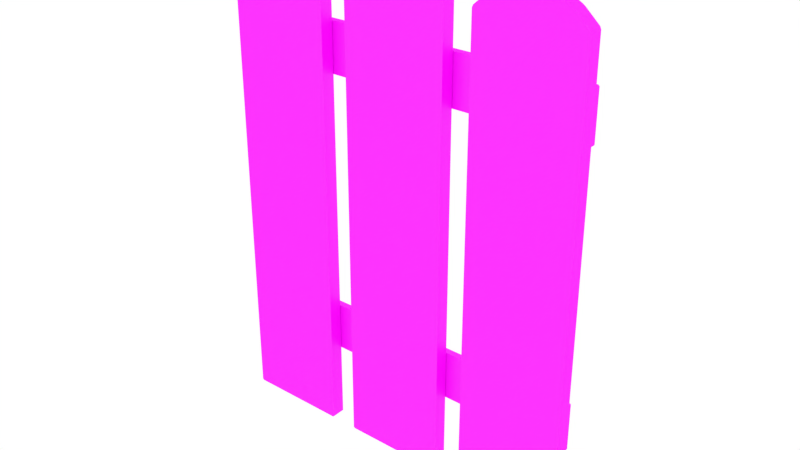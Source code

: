 # Source: TownCenter_3Fence.blend  (saved by Blender 2.81.16; exported with 4.5.12 LTS)
import bpy
from mathutils import Matrix  # noqa: F401  (used for matrix-valued properties, if any)

bpy.ops.wm.read_factory_settings(use_empty=True)
scene = bpy.context.scene
scene.name = 'Scene'

# ---- collections
col_collection_1 = bpy.data.collections.new('Collection 1'); scene.collection.children.link(col_collection_1)

# ---- images (referenced by path relative to the original .blend; pixels are not part of the script)
import os
ASSET_DIR = os.environ.get("B2B_ASSET_DIR", "")  # directory of the original .blend (textures are referenced by path, not embedded)
HERE = os.path.dirname(os.path.abspath(__file__))  # packed textures are extracted next to this script under _unpacked/

def load_image(name, relpath, width, height, colorspace="sRGB"):
    """Load a texture the original file referenced (path relative to the .blend, or extracted next to this script)."""
    p = next((c for c in (os.path.join(HERE, relpath), os.path.join(ASSET_DIR, relpath)) if relpath and os.path.exists(c)), "")
    if p:
        img = bpy.data.images.load(p, check_existing=True)
        img.name = name
    else:  # same state as the original file: an image datablock whose file is absent (Cycles renders it pink)
        img = bpy.data.images.new(name, width, height)
        img.source = "FILE"
        img.filepath = "//" + (relpath or name)
    img.colorspace_settings.name = colorspace
    return img
img_diffuse_jpg = load_image('diffuse.jpg', 'diffuse.jpg', 1024, 1024, 'sRGB')

# ---- materials (node trees are filled in below, after node groups)
mat_material_001 = bpy.data.materials.new('Material.001')
mat_material_001.alpha_threshold = 0.0
mat_material_001.roughness = 0.5

# ---- material node trees
mat_material_001.use_nodes = True; mat_material_001.node_tree.nodes.clear()
_N = mat_material_001.node_tree.nodes; _L = mat_material_001.node_tree.links
n0 = _N.new('ShaderNodeOutputMaterial'); n0.name = 'Material Output'; n0.location = (478, 328)
n1 = _N.new('ShaderNodeMixShader'); n1.name = 'Mix Shader'; n1.location = (258, 332)
n1.inputs[0].default_value = 0.04545
n2 = _N.new('ShaderNodeTexImage'); n2.name = 'Image Texture'; n2.location = (-218, 335)
n2.width = 140
n2.image = img_diffuse_jpg
n3 = _N.new('ShaderNodeBsdfDiffuse'); n3.name = 'Diffuse BSDF'; n3.location = (39, 384)
n4 = _N.new('ShaderNodeBsdfAnisotropic'); n4.name = 'Glossy BSDF'; n4.location = (37, 237)
n4.distribution = 'GGX'
n4.inputs[1].default_value = 0.4472
_L.new(n3.outputs[0], n1.inputs[1])
_L.new(n2.outputs[0], n3.inputs[0])
_L.new(n1.outputs[0], n0.inputs[0])
_L.new(n4.outputs[0], n1.inputs[2])
n0.is_active_output = True

# ---- world
world_world = bpy.data.worlds.new('World'); scene.world = world_world
world_world.color = (1.0, 1.0, 1.0)
world_world.use_sun_shadow = False
world_world.sun_shadow_jitter_overblur = 0.0
world_world.cycles.sampling_method = 'MANUAL'

# ---- meshes
me_cube_082 = bpy.data.meshes.new('Cube.082')
me_cube_082.from_pydata([(-0.9551, 0.02693, -1.138), (-0.9508, 0.02635, -1.138), (-0.9508, 0.02693, -1.134), (0.9387, 0.02635, -1.138), (0.943, 0.02693, -1.138), (0.9387, 0.02693, -1.134), (-0.9551, 0.06075, -1.138), (-0.9508, 0.06075, -1.134), (-0.9508, 0.06133, -1.138), (0.943, 0.06075, -1.138), (0.9387, 0.06133, -1.138), (0.9387, 0.06075, -1.134), (-0.9551, 0.02693, -1.387), (-0.9508, 0.02693, -1.392), (-0.9508, 0.02635, -1.387), (0.943, 0.02693, -1.387), (0.9387, 0.02635, -1.387), (0.9387, 0.02693, -1.392), (-0.9551, 0.06075, -1.387), (-0.9508, 0.06133, -1.387), (-0.9508, 0.06075, -1.392), (0.943, 0.06075, -1.387), (0.9387, 0.06075, -1.392), (0.9387, 0.06133, -1.387), (-0.9487, 0.02718, 0.3683), (-0.9426, 0.02635, 0.3683), (-0.9426, 0.02635, 0.123), (-0.9426, 0.06133, 0.123), (-0.9426, 0.06049, 0.1168), (-0.9426, 0.02718, 0.3745), (0.9432, 0.02635, 0.3683), (0.9494, 0.02718, 0.3683), (0.9432, 0.02718, 0.3745), (-0.9487, 0.06049, 0.3683), (-0.9426, 0.06049, 0.3745), (-0.9426, 0.06133, 0.3683), (0.9494, 0.06049, 0.3683), (0.9432, 0.06133, 0.3683), (0.9432, 0.06049, 0.3745), (-0.9487, 0.02718, 0.123), (-0.9426, 0.02718, 0.1168), (0.9494, 0.02718, 0.123), (0.9432, 0.02635, 0.123), (0.9432, 0.02718, 0.1168), (-0.9487, 0.06049, 0.123), (0.9494, 0.06049, 0.123), (0.9432, 0.06049, 0.1168), (0.9432, 0.06133, 0.123), (-0.9474, -0.04839, -1.802), (-0.9474, -0.04938, -1.795), (-0.9546, -0.04839, -1.795), (-0.9474, -0.04938, 0.6044), (-0.936, -0.04938, 0.6189), (-0.9493, -0.04839, 0.6166), (-0.9546, -0.04839, 0.6044), (-0.419, -0.04839, -1.802), (-0.4118, -0.04839, -1.795), (-0.419, -0.04938, -1.795), (-0.4171, -0.04839, 0.6166), (-0.4303, -0.04938, 0.6189), (-0.419, -0.04938, 0.6044), (-0.4118, -0.04839, 0.6044), (-0.8693, -0.04839, 0.6879), (-0.8809, -0.04839, 0.6794), (-0.8728, -0.04938, 0.6771), (-0.8478, -0.04938, 0.6916), (-0.4971, -0.04839, 0.6879), (-0.5185, -0.04938, 0.6916), (-0.4936, -0.04938, 0.6771), (-0.4854, -0.04839, 0.6794), (-0.7603, -0.04839, 0.749), (-0.7521, -0.04938, 0.7453), (-0.7467, -0.04839, 0.7525), (-0.6061, -0.04839, 0.749), (-0.6197, -0.04839, 0.7525), (-0.6143, -0.04938, 0.7453), (-0.2634, -0.04839, -1.802), (-0.2634, -0.04938, -1.795), (-0.2706, -0.04839, -1.795), (-0.2634, -0.04938, 0.6044), (-0.252, -0.04938, 0.6189), (-0.2653, -0.04839, 0.6166), (-0.2706, -0.04839, 0.6044), (0.265, -0.04839, -1.802), (0.2722, -0.04839, -1.795), (0.265, -0.04938, -1.795), (0.2669, -0.04839, 0.6166), (0.2537, -0.04938, 0.6189), (0.265, -0.04938, 0.6044), (0.2722, -0.04839, 0.6044), (-0.1853, -0.04839, 0.6879), (-0.1969, -0.04839, 0.6794), (-0.1888, -0.04938, 0.6771), (-0.1638, -0.04938, 0.6916), (0.1869, -0.04839, 0.6879), (0.1655, -0.04938, 0.6916), (0.1904, -0.04938, 0.6771), (0.1986, -0.04839, 0.6794), (-0.07627, -0.04839, 0.749), (-0.06805, -0.04938, 0.7453), (-0.0627, -0.04839, 0.7525), (0.0779, -0.04839, 0.749), (0.06433, -0.04839, 0.7525), (0.06968, -0.04938, 0.7453), (0.4206, -0.04839, -1.802), (0.4206, -0.04938, -1.795), (0.4206, -0.04938, 0.6044), (0.432, -0.04938, 0.6189), (0.4187, -0.04839, 0.6166), (0.4134, -0.04839, 0.6044), (0.949, -0.04839, -1.802), (0.9562, -0.04839, -1.795), (0.949, -0.04938, -1.795), (0.9509, -0.04839, 0.6166), (0.9377, -0.04938, 0.6189), (0.949, -0.04938, 0.6044), (0.9562, -0.04839, 0.6044), (0.4987, -0.04839, 0.6879), (0.4871, -0.04839, 0.6794), (0.4952, -0.04938, 0.6771), (0.5202, -0.04938, 0.6916), (0.8709, -0.04839, 0.6879), (0.8495, -0.04938, 0.6916), (0.8744, -0.04938, 0.6771), (0.8826, -0.04839, 0.6794), (0.6077, -0.04839, 0.749), (0.616, -0.04938, 0.7453), (0.6213, -0.04839, 0.7525), (0.7619, -0.04839, 0.749), (0.7483, -0.04839, 0.7525), (0.7537, -0.04938, 0.7453), (-0.9474, 0.02334, -1.802), (-0.9546, 0.02334, -1.795), (-0.9474, 0.02433, -1.795), (-0.9493, 0.02334, 0.6166), (-0.936, 0.02433, 0.6189), (-0.9474, 0.02433, 0.6044), (-0.9546, 0.02334, 0.6044), (-0.419, 0.02334, -1.802), (-0.419, 0.02433, -1.795), (-0.4118, 0.02334, -1.795), (-0.4303, 0.02433, 0.6189), (-0.4171, 0.02334, 0.6166), (-0.4118, 0.02334, 0.6044), (-0.419, 0.02433, 0.6044), (-0.8693, 0.02334, 0.6879), (-0.8478, 0.02433, 0.6916), (-0.8728, 0.02433, 0.6771), (-0.8809, 0.02334, 0.6794), (-0.5185, 0.02433, 0.6916), (-0.4971, 0.02334, 0.6879), (-0.4854, 0.02334, 0.6794), (-0.4936, 0.02433, 0.6771), (-0.7603, 0.02334, 0.749), (-0.7467, 0.02334, 0.7525), (-0.7521, 0.02433, 0.7453), (-0.6143, 0.02433, 0.7453), (-0.6197, 0.02334, 0.7525), (-0.6061, 0.02334, 0.749), (-0.2634, 0.02334, -1.802), (-0.2706, 0.02334, -1.795), (-0.2634, 0.02433, -1.795), (-0.2653, 0.02334, 0.6166), (-0.252, 0.02433, 0.6189), (-0.2634, 0.02433, 0.6044), (-0.2706, 0.02334, 0.6044), (0.265, 0.02334, -1.802), (0.265, 0.02433, -1.795), (0.2722, 0.02334, -1.795), (0.2537, 0.02433, 0.6189), (0.2669, 0.02334, 0.6166), (0.2722, 0.02334, 0.6044), (0.265, 0.02433, 0.6044), (-0.1853, 0.02334, 0.6879), (-0.1638, 0.02433, 0.6916), (-0.1888, 0.02433, 0.6771), (-0.1969, 0.02334, 0.6794), (0.1655, 0.02433, 0.6916), (0.1869, 0.02334, 0.6879), (0.1986, 0.02334, 0.6794), (0.1904, 0.02433, 0.6771), (-0.07627, 0.02334, 0.749), (-0.0627, 0.02334, 0.7525), (-0.06805, 0.02433, 0.7453), (0.06968, 0.02433, 0.7453), (0.06433, 0.02334, 0.7525), (0.0779, 0.02334, 0.749), (0.4134, -0.04839, -1.795), (0.4206, 0.02334, -1.802), (0.4134, 0.02334, -1.795), (0.4206, 0.02433, -1.795), (0.4187, 0.02334, 0.6166), (0.432, 0.02433, 0.6189), (0.4206, 0.02433, 0.6044), (0.4134, 0.02334, 0.6044), (0.949, 0.02334, -1.802), (0.949, 0.02433, -1.795), (0.9562, 0.02334, -1.795), (0.9377, 0.02433, 0.6189), (0.9509, 0.02334, 0.6166), (0.9562, 0.02334, 0.6044), (0.949, 0.02433, 0.6044), (0.4987, 0.02334, 0.6879), (0.5202, 0.02433, 0.6916), (0.4952, 0.02433, 0.6771), (0.4871, 0.02334, 0.6794), (0.8495, 0.02433, 0.6916), (0.8709, 0.02334, 0.6879), (0.8826, 0.02334, 0.6794), (0.8744, 0.02433, 0.6771), (0.6077, 0.02334, 0.749), (0.6213, 0.02334, 0.7525), (0.616, 0.02433, 0.7453), (0.7537, 0.02433, 0.7453), (0.7483, 0.02334, 0.7525), (0.7619, 0.02334, 0.749)], [], [(14, 16, 3, 1), (20, 22, 17, 13), (4, 15, 21, 9), (2, 5, 11, 7), (8, 10, 23, 19), (0, 1, 2), (3, 4, 5), (6, 7, 8), (9, 10, 11), (12, 13, 14), (15, 16, 17), (18, 19, 20), (21, 22, 23), (6, 0, 2, 7), (1, 3, 5, 2), (4, 9, 11, 5), (10, 8, 7, 11), (18, 6, 8, 19), (9, 21, 23, 10), (22, 20, 19, 23), (12, 18, 20, 13), (21, 15, 17, 22), (16, 14, 13, 17), (0, 12, 14, 1), (15, 4, 3, 16), (6, 18, 12, 0), (24, 25, 29), (39, 40, 26), (44, 27, 28), (33, 24, 29, 34), (44, 33, 35, 27), (39, 44, 28, 40), (24, 39, 26, 25), (33, 44, 39, 24), (26, 42, 30, 25), (28, 46, 43, 40), (31, 41, 45, 36), (29, 32, 38, 34), (35, 37, 47, 27), (30, 31, 32), (33, 34, 35), (36, 37, 38), (41, 42, 43), (45, 46, 47), (25, 30, 32, 29), (31, 36, 38, 32), (37, 35, 34, 38), (36, 45, 47, 37), (46, 28, 27, 47), (45, 41, 43, 46), (42, 26, 40, 43), (41, 31, 30, 42), (57, 60, 51, 49), (65, 67, 75, 71), (52, 59, 68, 64), (48, 49, 50), (51, 52, 53, 54), (55, 56, 57), (58, 59, 60, 61), (62, 63, 64, 65), (66, 67, 68, 69), (70, 71, 72), (73, 74, 75), (49, 51, 54, 50), (60, 57, 56, 61), (48, 55, 57, 49), (59, 52, 51, 60), (67, 65, 64, 68), (68, 59, 58, 69), (52, 64, 63, 53), (74, 72, 71, 75), (65, 71, 70, 62), (66, 73, 75, 67), (85, 88, 79, 77), (93, 95, 103, 99), (80, 87, 96, 92), (76, 77, 78), (79, 80, 81, 82), (83, 84, 85), (86, 87, 88, 89), (90, 91, 92, 93), (94, 95, 96, 97), (98, 99, 100), (101, 102, 103), (77, 79, 82, 78), (88, 85, 84, 89), (76, 83, 85, 77), (87, 80, 79, 88), (95, 93, 92, 96), (96, 87, 86, 97), (80, 92, 91, 81), (102, 100, 99, 103), (93, 99, 98, 90), (94, 101, 103, 95), (112, 115, 106, 105), (120, 122, 130, 126), (107, 114, 123, 119), (104, 105, 187), (106, 107, 108, 109), (110, 111, 112), (113, 114, 115, 116), (117, 118, 119, 120), (121, 122, 123, 124), (125, 126, 127), (128, 129, 130), (105, 106, 109, 187), (115, 112, 111, 116), (104, 110, 112, 105), (114, 107, 106, 115), (122, 120, 119, 123), (123, 114, 113, 124), (107, 119, 118, 108), (129, 127, 126, 130), (120, 126, 125, 117), (121, 128, 130, 122), (141, 135, 147, 152), (58, 142, 151, 69), (134, 53, 63, 148), (50, 54, 137, 132), (145, 62, 70, 153), (133, 136, 144, 139), (140, 143, 61, 56), (149, 146, 155, 156), (66, 150, 158, 73), (157, 154, 72, 74), (131, 132, 133), (134, 135, 136, 137), (138, 139, 140), (141, 142, 143, 144), (145, 146, 147, 148), (149, 150, 151, 152), (153, 154, 155), (156, 157, 158), (131, 48, 50, 132), (53, 134, 137, 54), (136, 133, 132, 137), (138, 131, 133, 139), (135, 141, 144, 136), (143, 140, 139, 144), (55, 138, 140, 56), (142, 58, 61, 143), (62, 145, 148, 63), (146, 149, 152, 147), (150, 66, 69, 151), (141, 152, 151, 142), (147, 135, 134, 148), (72, 154, 153, 70), (154, 157, 156, 155), (157, 74, 73, 158), (155, 146, 145, 153), (158, 150, 149, 156), (131, 138, 55, 48), (169, 163, 175, 180), (86, 170, 179, 97), (162, 81, 91, 176), (78, 82, 165, 160), (173, 90, 98, 181), (161, 164, 172, 167), (168, 171, 89, 84), (177, 174, 183, 184), (94, 178, 186, 101), (185, 182, 100, 102), (159, 160, 161), (162, 163, 164, 165), (166, 167, 168), (169, 170, 171, 172), (173, 174, 175, 176), (177, 178, 179, 180), (181, 182, 183), (184, 185, 186), (159, 76, 78, 160), (81, 162, 165, 82), (164, 161, 160, 165), (166, 159, 161, 167), (163, 169, 172, 164), (171, 168, 167, 172), (83, 166, 168, 84), (170, 86, 89, 171), (90, 173, 176, 91), (174, 177, 180, 175), (178, 94, 97, 179), (169, 180, 179, 170), (175, 163, 162, 176), (100, 182, 181, 98), (182, 185, 184, 183), (185, 102, 101, 186), (183, 174, 173, 181), (186, 178, 177, 184), (159, 166, 83, 76), (198, 192, 204, 209), (113, 199, 208, 124), (191, 108, 118, 205), (187, 109, 194, 189), (202, 117, 125, 210), (190, 193, 201, 196), (197, 200, 116, 111), (206, 203, 212, 213), (121, 207, 215, 128), (214, 211, 127, 129), (188, 189, 190), (191, 192, 193, 194), (195, 196, 197), (198, 199, 200, 201), (202, 203, 204, 205), (206, 207, 208, 209), (210, 211, 212), (213, 214, 215), (188, 104, 187, 189), (108, 191, 194, 109), (193, 190, 189, 194), (195, 188, 190, 196), (192, 198, 201, 193), (200, 197, 196, 201), (110, 195, 197, 111), (199, 113, 116, 200), (117, 202, 205, 118), (203, 206, 209, 204), (207, 121, 124, 208), (198, 209, 208, 199), (204, 192, 191, 205), (127, 211, 210, 125), (211, 214, 213, 212), (214, 129, 128, 215), (212, 203, 202, 210), (215, 207, 206, 213), (188, 195, 110, 104)])
_uv = me_cube_082.uv_layers.new(name='UVMap')
_uv.uv.foreach_set('vector', [-0.09889, -0.9301, -0.5521, -0.9301, -0.5521, -1.257, -0.09889, -1.257, -0.09992, -1.614, -0.5531, -1.614, -0.5531, -1.658, -0.09992, -1.658, 0.2541, -0.1331, 0.1943, -0.1331, 0.1943, -0.1774, 0.2541, -0.1774, -0.5531, -1.703, -0.09992, -1.703, -0.09992, -1.658, -0.5531, -1.658, -0.09889, -0.5924, -0.5521, -0.5924, -0.5521, -0.9189, -0.09889, -0.9189, -0.09786, -1.257, -0.09889, -1.257, -0.09889, -1.262, -0.5521, -1.257, -0.5531, -1.257, -0.5521, -1.262, -0.09786, -0.5924, -0.09889, -0.5868, -0.09889, -0.5924, -0.5531, -0.5924, -0.5521, -0.5924, -0.5521, -0.5868, -0.09786, -0.9301, -0.09889, -0.9245, -0.09889, -0.9301, -0.5531, -0.9301, -0.5521, -0.9301, -0.5521, -0.9245, -0.09786, -0.9189, -0.09889, -0.9189, -0.09889, -0.9245, -0.5531, -0.9189, -0.5521, -0.9245, -0.5521, -0.9189, 0.1943, -0.04441, 0.1943, -8.523e-05, 0.1933, -8.523e-05, 0.1933, -0.04441, -0.09889, -1.257, -0.5521, -1.257, -0.5521, -1.262, -0.09889, -1.262, 0.2541, -0.1331, 0.2541, -0.1774, 0.2551, -0.1774, 0.2551, -0.1331, -0.5521, -0.5924, -0.09889, -0.5924, -0.09889, -0.5868, -0.5521, -0.5868, -0.09786, -0.9189, -0.09786, -0.5924, -0.09889, -0.5924, -0.09889, -0.9189, -0.5531, -0.5924, -0.5531, -0.9189, -0.5521, -0.9189, -0.5521, -0.5924, -0.5521, -0.9245, -0.09889, -0.9245, -0.09889, -0.9189, -0.5521, -0.9189, 0.2541, -8.547e-05, 0.2541, -0.04441, 0.2551, -0.04441, 0.2551, -8.547e-05, 0.1943, -0.1774, 0.1943, -0.1331, 0.1933, -0.1331, 0.1933, -0.1774, -0.5521, -0.9301, -0.09889, -0.9301, -0.09889, -0.9245, -0.5521, -0.9245, -0.09786, -1.257, -0.09786, -0.9301, -0.09889, -0.9301, -0.09889, -1.257, -0.5531, -0.9301, -0.5531, -1.257, -0.5521, -1.257, -0.5521, -0.9301, 0.1943, -0.04441, 0.2541, -0.04441, 0.2541, -8.547e-05, 0.1943, -8.523e-05, -0.5531, -0.2572, -0.5516, -0.2572, -0.5516, -0.2491, -0.5531, -0.5787, -0.5516, -0.5868, -0.5516, -0.5787, -0.09786, -0.241, -0.09934, -0.241, -0.09934, -0.2491, 0.1948, -0.3527, 0.1948, -0.309, 0.1933, -0.309, 0.1933, -0.3527, -0.09786, -0.241, -0.09786, 0.08048, -0.09934, 0.08048, -0.09934, -0.241, 0.2536, -0.309, 0.2536, -0.3527, 0.2551, -0.3527, 0.2551, -0.309, -0.5531, -0.2572, -0.5531, -0.5787, -0.5516, -0.5787, -0.5516, -0.2572, 0.1948, -0.3527, 0.2536, -0.3527, 0.2536, -0.309, 0.1948, -0.309, -0.5516, -0.5787, -0.09934, -0.5787, -0.09934, -0.2572, -0.5516, -0.2572, -0.1008, -1.703, -0.5531, -1.703, -0.5531, -1.746, -0.1008, -1.746, 0.2536, -0.44, 0.1948, -0.44, 0.1948, -0.4836, 0.2536, -0.4836, -0.5531, -1.79, -0.1008, -1.79, -0.1008, -1.746, -0.5531, -1.746, -0.09934, 0.08048, -0.5516, 0.08048, -0.5516, -0.241, -0.09934, -0.241, -0.09934, -0.2572, -0.09786, -0.2572, -0.09934, -0.2491, -0.09786, 0.08048, -0.09934, 0.08856, -0.09934, 0.08048, -0.5531, 0.08048, -0.5516, 0.08048, -0.5516, 0.08856, -0.09786, -0.5787, -0.09934, -0.5787, -0.09934, -0.5868, -0.5531, -0.241, -0.5516, -0.2491, -0.5516, -0.241, -0.5516, -0.2572, -0.09934, -0.2572, -0.09934, -0.2491, -0.5516, -0.2491, 0.2536, -0.44, 0.2536, -0.4836, 0.2551, -0.4836, 0.2551, -0.44, -0.5516, 0.08048, -0.09934, 0.08048, -0.09934, 0.08856, -0.5516, 0.08856, -0.5531, 0.08048, -0.5531, -0.241, -0.5516, -0.241, -0.5516, 0.08048, -0.5516, -0.2491, -0.09934, -0.2491, -0.09934, -0.241, -0.5516, -0.241, 0.1948, -0.4836, 0.1948, -0.44, 0.1933, -0.44, 0.1933, -0.4836, -0.09934, -0.5787, -0.5516, -0.5787, -0.5516, -0.5868, -0.09934, -0.5868, -0.09786, -0.5787, -0.09786, -0.2572, -0.09934, -0.2572, -0.09934, -0.5787, 0.8177, 2.078, 0.1734, 2.078, 0.1734, 1.839, 0.8177, 1.839, 0.15, 1.884, 0.15, 2.033, 0.1356, 1.99, 0.1356, 1.928, 0.1695, 1.845, 0.1695, 2.073, 0.1539, 2.045, 0.1539, 1.873, 0.8196, 1.839, 0.8177, 1.839, 0.8177, 1.836, 0.1734, 1.839, 0.1695, 1.845, 0.1702, 1.839, 0.1734, 1.836, 0.8196, 2.078, 0.8177, 2.082, 0.8177, 2.078, 0.1702, 2.079, 0.1695, 2.073, 0.1734, 2.078, 0.1734, 2.082, 0.151, 1.875, 0.1533, 1.87, 0.1539, 1.873, 0.15, 1.884, 0.151, 2.043, 0.15, 2.033, 0.1539, 2.045, 0.1533, 2.048, 0.1346, 1.924, 0.1356, 1.928, 0.1337, 1.93, 0.1346, 1.994, 0.1337, 1.988, 0.1356, 1.99, 0.8177, 1.839, 0.1734, 1.839, 0.1734, 1.836, 0.8177, 1.836, 0.1734, 2.078, 0.8177, 2.078, 0.8177, 2.082, 0.1734, 2.082, 0.8196, 1.839, 0.8196, 2.078, 0.8177, 2.078, 0.8177, 1.839, 0.1695, 2.073, 0.1695, 1.845, 0.1734, 1.839, 0.1734, 2.078, 0.15, 2.033, 0.15, 1.884, 0.1539, 1.873, 0.1539, 2.045, 0.1539, 2.045, 0.1695, 2.073, 0.1702, 2.079, 0.1533, 2.048, 0.1695, 1.845, 0.1539, 1.873, 0.1533, 1.87, 0.1702, 1.839, 0.1337, 1.988, 0.1337, 1.93, 0.1356, 1.928, 0.1356, 1.99, 0.15, 1.884, 0.1356, 1.928, 0.1346, 1.924, 0.151, 1.875, 0.151, 2.043, 0.1346, 1.994, 0.1356, 1.99, 0.15, 2.033, 0.1356, 0.8573, 0.7799, 0.8573, 0.7799, 1.096, 0.1356, 1.096, 0.8033, 1.051, 0.8033, 0.9023, 0.8177, 0.9457, 0.8177, 1.008, 0.7838, 1.091, 0.7838, 0.8625, 0.7994, 0.8911, 0.7994, 1.063, 0.1337, 1.096, 0.1356, 1.096, 0.1356, 1.1, 0.7799, 1.096, 0.7838, 1.091, 0.7831, 1.097, 0.7799, 1.1, 0.1337, 0.8573, 0.1356, 0.854, 0.1356, 0.8573, 0.7831, 0.8565, 0.7838, 0.8625, 0.7799, 0.8573, 0.7799, 0.854, 0.8023, 1.061, 0.8, 1.066, 0.7994, 1.063, 0.8033, 1.051, 0.8023, 0.8926, 0.8033, 0.9023, 0.7994, 0.8911, 0.8, 0.8874, 0.8187, 1.012, 0.8177, 1.008, 0.8196, 1.006, 0.8187, 0.9419, 0.8196, 0.9481, 0.8177, 0.9457, 0.1356, 1.096, 0.7799, 1.096, 0.7799, 1.1, 0.1356, 1.1, 0.7799, 0.8573, 0.1356, 0.8573, 0.1356, 0.854, 0.7799, 0.854, 0.1337, 1.096, 0.1337, 0.8573, 0.1356, 0.8573, 0.1356, 1.096, 0.7838, 0.8625, 0.7838, 1.091, 0.7799, 1.096, 0.7799, 0.8573, 0.8033, 0.9023, 0.8033, 1.051, 0.7994, 1.063, 0.7994, 0.8911, 0.7994, 0.8911, 0.7838, 0.8625, 0.7831, 0.8565, 0.8, 0.8874, 0.7838, 1.091, 0.7994, 1.063, 0.8, 1.066, 0.7831, 1.097, 0.8196, 0.9481, 0.8196, 1.006, 0.8177, 1.008, 0.8177, 0.9457, 0.8033, 1.051, 0.8177, 1.008, 0.8187, 1.012, 0.8023, 1.061, 0.8023, 0.8926, 0.8187, 0.9419, 0.8177, 0.9457, 0.8033, 0.9023, 0.8177, 1.587, 0.1734, 1.587, 0.1734, 1.348, 0.8177, 1.348, 0.15, 1.393, 0.15, 1.542, 0.1356, 1.499, 0.1356, 1.437, 0.1695, 1.354, 0.1695, 1.582, 0.1539, 1.554, 0.1539, 1.382, 0.8196, 1.348, 0.8177, 1.348, 0.8177, 1.345, 0.1734, 1.348, 0.1695, 1.354, 0.1702, 1.348, 0.1734, 1.345, 0.8196, 1.587, 0.8177, 1.591, 0.8177, 1.587, 0.1702, 1.588, 0.1695, 1.582, 0.1734, 1.587, 0.1734, 1.591, 0.151, 1.384, 0.1533, 1.378, 0.1539, 1.382, 0.15, 1.393, 0.151, 1.552, 0.15, 1.542, 0.1539, 1.554, 0.1533, 1.557, 0.1346, 1.433, 0.1356, 1.437, 0.1337, 1.439, 0.1346, 1.503, 0.1337, 1.497, 0.1356, 1.499, 0.8177, 1.348, 0.1734, 1.348, 0.1734, 1.345, 0.8177, 1.345, 0.1734, 1.587, 0.8177, 1.587, 0.8177, 1.591, 0.1734, 1.591, 0.8196, 1.348, 0.8196, 1.587, 0.8177, 1.587, 0.8177, 1.348, 0.1695, 1.582, 0.1695, 1.354, 0.1734, 1.348, 0.1734, 1.587, 0.15, 1.542, 0.15, 1.393, 0.1539, 1.382, 0.1539, 1.554, 0.1539, 1.554, 0.1695, 1.582, 0.1702, 1.588, 0.1533, 1.557, 0.1695, 1.354, 0.1539, 1.382, 0.1533, 1.378, 0.1702, 1.348, 0.1337, 1.497, 0.1337, 1.439, 0.1356, 1.437, 0.1356, 1.499, 0.15, 1.393, 0.1356, 1.437, 0.1346, 1.433, 0.151, 1.384, 0.151, 1.552, 0.1346, 1.503, 0.1356, 1.499, 0.15, 1.542, 0.1695, 1.599, 0.1695, 1.828, 0.1539, 1.799, 0.1539, 1.628, 0.768, 0.7575, 0.768, 0.7254, 0.7884, 0.7254, 0.7884, 0.7575, 0.154, 0.8219, 0.154, 0.854, 0.1337, 0.854, 0.1337, 0.8219, 0.7884, 0.854, 0.1575, 0.854, 0.1575, 0.8219, 0.7884, 0.8219, 0.8228, 2.231, 0.8228, 2.199, 0.8523, 2.199, 0.8523, 2.231, 0.8177, 1.833, 0.1734, 1.833, 0.1734, 1.594, 0.8177, 1.594, 0.1337, 0.7254, 0.7645, 0.7254, 0.7645, 0.7575, 0.1337, 0.7575, 0.15, 1.639, 0.15, 1.788, 0.1356, 1.745, 0.1356, 1.682, 0.9237, 2.199, 0.9237, 2.231, 0.8941, 2.231, 0.8941, 2.199, 0.8905, 2.231, 0.856, 2.231, 0.856, 2.199, 0.8905, 2.199, 0.8196, 1.833, 0.8177, 1.836, 0.8177, 1.833, 0.1702, 1.834, 0.1695, 1.828, 0.1734, 1.833, 0.1734, 1.836, 0.8196, 1.594, 0.8177, 1.594, 0.8177, 1.591, 0.1695, 1.599, 0.1702, 1.593, 0.1734, 1.591, 0.1734, 1.594, 0.151, 1.798, 0.15, 1.788, 0.1539, 1.799, 0.1533, 1.803, 0.15, 1.639, 0.151, 1.629, 0.1533, 1.624, 0.1539, 1.628, 0.1346, 1.748, 0.1337, 1.742, 0.1356, 1.745, 0.1356, 1.682, 0.1337, 1.685, 0.1346, 1.679, 0.9648, 2.327, 0.9648, 2.295, 0.9668, 2.295, 0.9668, 2.327, 0.154, 0.854, 0.154, 0.8219, 0.1575, 0.8219, 0.1575, 0.854, 0.1734, 1.833, 0.8177, 1.833, 0.8177, 1.836, 0.1734, 1.836, 0.8196, 1.594, 0.8196, 1.833, 0.8177, 1.833, 0.8177, 1.594, 0.1695, 1.828, 0.1695, 1.599, 0.1734, 1.594, 0.1734, 1.833, 0.1734, 1.591, 0.8177, 1.591, 0.8177, 1.594, 0.1734, 1.594, 0.8216, 2.295, 0.8216, 2.327, 0.8196, 2.327, 0.8196, 2.295, 0.768, 0.7254, 0.768, 0.7575, 0.7645, 0.7575, 0.7645, 0.7254, 0.8228, 2.199, 0.8228, 2.231, 0.8196, 2.231, 0.8196, 2.199, 0.15, 1.788, 0.15, 1.639, 0.1539, 1.628, 0.1539, 1.799, 0.9237, 2.231, 0.9237, 2.199, 0.9268, 2.199, 0.9268, 2.231, 0.1695, 1.599, 0.1539, 1.628, 0.1533, 1.624, 0.1702, 1.593, 0.1539, 1.799, 0.1695, 1.828, 0.1702, 1.834, 0.1533, 1.803, 0.856, 2.199, 0.856, 2.231, 0.8523, 2.231, 0.8523, 2.199, 0.1337, 1.742, 0.1337, 1.685, 0.1356, 1.682, 0.1356, 1.745, 0.8905, 2.231, 0.8905, 2.199, 0.8941, 2.199, 0.8941, 2.231, 0.1356, 1.745, 0.15, 1.788, 0.151, 1.798, 0.1346, 1.748, 0.1346, 1.679, 0.151, 1.629, 0.15, 1.639, 0.1356, 1.682, 0.9648, 2.327, 0.8216, 2.327, 0.8216, 2.295, 0.9648, 2.295, 0.7838, 1.337, 0.7838, 1.108, 0.7994, 1.137, 0.7994, 1.308, 0.768, 0.7254, 0.768, 0.6932, 0.7884, 0.6932, 0.7884, 0.7254, 0.768, 0.8219, 0.768, 0.7897, 0.7884, 0.7897, 0.7884, 0.8219, 0.1337, 0.7897, 0.7645, 0.7897, 0.7645, 0.8219, 0.1337, 0.8219, 0.8228, 2.199, 0.8228, 2.166, 0.8523, 2.166, 0.8523, 2.199, 0.1356, 1.103, 0.7799, 1.103, 0.7799, 1.342, 0.1356, 1.342, 0.1337, 0.6932, 0.7645, 0.6932, 0.7645, 0.7254, 0.1337, 0.7254, 0.8033, 1.297, 0.8033, 1.148, 0.8177, 1.191, 0.8177, 1.254, 0.9237, 2.166, 0.9237, 2.199, 0.8941, 2.199, 0.8941, 2.166, 0.8905, 2.199, 0.856, 2.199, 0.856, 2.166, 0.8905, 2.166, 0.1337, 1.103, 0.1356, 1.1, 0.1356, 1.103, 0.7831, 1.102, 0.7838, 1.108, 0.7799, 1.103, 0.7799, 1.1, 0.1337, 1.342, 0.1356, 1.342, 0.1356, 1.345, 0.7838, 1.337, 0.7831, 1.343, 0.7799, 1.345, 0.7799, 1.342, 0.8023, 1.138, 0.8033, 1.148, 0.7994, 1.137, 0.8, 1.133, 0.8033, 1.297, 0.8023, 1.307, 0.8, 1.312, 0.7994, 1.308, 0.8187, 1.187, 0.8196, 1.194, 0.8177, 1.191, 0.8177, 1.254, 0.8196, 1.251, 0.8187, 1.257, 0.9648, 2.263, 0.9648, 2.231, 0.9668, 2.231, 0.9668, 2.263, 0.768, 0.7897, 0.768, 0.8219, 0.7645, 0.8219, 0.7645, 0.7897, 0.7799, 1.103, 0.1356, 1.103, 0.1356, 1.1, 0.7799, 1.1, 0.1337, 1.342, 0.1337, 1.103, 0.1356, 1.103, 0.1356, 1.342, 0.7838, 1.108, 0.7838, 1.337, 0.7799, 1.342, 0.7799, 1.103, 0.7799, 1.345, 0.1356, 1.345, 0.1356, 1.342, 0.7799, 1.342, 0.8216, 2.231, 0.8216, 2.263, 0.8196, 2.263, 0.8196, 2.231, 0.768, 0.6932, 0.768, 0.7254, 0.7645, 0.7254, 0.7645, 0.6932, 0.8228, 2.166, 0.8228, 2.199, 0.8196, 2.199, 0.8196, 2.166, 0.8033, 1.148, 0.8033, 1.297, 0.7994, 1.308, 0.7994, 1.137, 0.9237, 2.199, 0.9237, 2.166, 0.9268, 2.166, 0.9268, 2.199, 0.7838, 1.337, 0.7994, 1.308, 0.8, 1.312, 0.7831, 1.343, 0.7994, 1.137, 0.7838, 1.108, 0.7831, 1.102, 0.8, 1.133, 0.856, 2.166, 0.856, 2.199, 0.8523, 2.199, 0.8523, 2.166, 0.8196, 1.194, 0.8196, 1.251, 0.8177, 1.254, 0.8177, 1.191, 0.8905, 2.199, 0.8905, 2.166, 0.8941, 2.166, 0.8941, 2.199, 0.8177, 1.191, 0.8033, 1.148, 0.8023, 1.138, 0.8187, 1.187, 0.8187, 1.257, 0.8023, 1.307, 0.8033, 1.297, 0.8177, 1.254, 0.9648, 2.263, 0.8216, 2.263, 0.8216, 2.231, 0.9648, 2.231, 0.1695, 2.09, 0.1695, 2.319, 0.1539, 2.29, 0.1539, 2.119, 0.768, 0.6932, 0.768, 0.661, 0.7884, 0.661, 0.7884, 0.6932, 0.154, 0.7575, 0.154, 0.7897, 0.1337, 0.7897, 0.1337, 0.7575, 0.7884, 0.7897, 0.1575, 0.7897, 0.1575, 0.7575, 0.7884, 0.7575, 0.8228, 2.166, 0.8228, 2.134, 0.8523, 2.134, 0.8523, 2.166, 0.8177, 2.324, 0.1734, 2.324, 0.1734, 2.085, 0.8177, 2.085, 0.1337, 0.661, 0.7645, 0.661, 0.7645, 0.6932, 0.1337, 0.6932, 0.15, 2.13, 0.15, 2.279, 0.1356, 2.236, 0.1356, 2.173, 0.9237, 2.134, 0.9237, 2.166, 0.8941, 2.166, 0.8941, 2.134, 0.8905, 2.166, 0.856, 2.166, 0.856, 2.134, 0.8905, 2.134, 0.8196, 2.324, 0.8177, 2.327, 0.8177, 2.324, 0.1702, 2.325, 0.1695, 2.319, 0.1734, 2.324, 0.1734, 2.327, 0.8196, 2.085, 0.8177, 2.085, 0.8177, 2.082, 0.1695, 2.09, 0.1702, 2.084, 0.1734, 2.082, 0.1734, 2.085, 0.151, 2.289, 0.15, 2.279, 0.1539, 2.29, 0.1533, 2.294, 0.15, 2.13, 0.151, 2.12, 0.1533, 2.115, 0.1539, 2.119, 0.1346, 2.239, 0.1337, 2.233, 0.1356, 2.236, 0.1356, 2.173, 0.1337, 2.176, 0.1346, 2.17, 0.9648, 2.295, 0.9648, 2.263, 0.9668, 2.263, 0.9668, 2.295, 0.154, 0.7897, 0.154, 0.7575, 0.1575, 0.7575, 0.1575, 0.7897, 0.1734, 2.324, 0.8177, 2.324, 0.8177, 2.327, 0.1734, 2.327, 0.8196, 2.085, 0.8196, 2.324, 0.8177, 2.324, 0.8177, 2.085, 0.1695, 2.319, 0.1695, 2.09, 0.1734, 2.085, 0.1734, 2.324, 0.1734, 2.082, 0.8177, 2.082, 0.8177, 2.085, 0.1734, 2.085, 0.8216, 2.263, 0.8216, 2.295, 0.8196, 2.295, 0.8196, 2.263, 0.768, 0.661, 0.768, 0.6932, 0.7645, 0.6932, 0.7645, 0.661, 0.8228, 2.134, 0.8228, 2.166, 0.8196, 2.166, 0.8196, 2.134, 0.15, 2.279, 0.15, 2.13, 0.1539, 2.119, 0.1539, 2.29, 0.9237, 2.166, 0.9237, 2.134, 0.9268, 2.134, 0.9268, 2.166, 0.1695, 2.09, 0.1539, 2.119, 0.1533, 2.115, 0.1702, 2.084, 0.1539, 2.29, 0.1695, 2.319, 0.1702, 2.325, 0.1533, 2.294, 0.856, 2.134, 0.856, 2.166, 0.8523, 2.166, 0.8523, 2.134, 0.1337, 2.233, 0.1337, 2.176, 0.1356, 2.173, 0.1356, 2.236, 0.8905, 2.166, 0.8905, 2.134, 0.8941, 2.134, 0.8941, 2.166, 0.1356, 2.236, 0.15, 2.279, 0.151, 2.289, 0.1346, 2.239, 0.1346, 2.17, 0.151, 2.12, 0.15, 2.13, 0.1356, 2.173, 0.9648, 2.295, 0.8216, 2.295, 0.8216, 2.263, 0.9648, 2.263])
me_cube_082.materials.append(mat_material_001)
me_cube_082.use_remesh_preserve_volume = False
me_cube_082.use_remesh_preserve_attributes = False
me_cube_082.use_mirror_vertex_groups = False
me_cube_082.update()

# ---- objects
ob_fence3 = bpy.data.objects.new('Fence3', me_cube_082)

# ---- transforms, parenting, visibility, modifiers, constraints
ob_fence3.location = (0.0, 0.0, 0.7123)
ob_fence3.scale = (0.3964, 0.393, 0.393)
ob_fence3.lineart.crease_threshold = 0.0

# ---- collection membership
col_collection_1.objects.link(ob_fence3)

# ---- scene / render settings (as saved in the file)
scene.frame_start = 1; scene.frame_end = 250; scene.frame_set(1)
scene.render.engine = 'CYCLES'
scene.render.dither_intensity = 0.0
scene.cycles.use_denoising = False
scene.cycles.samples = 128
scene.cycles.sampling_pattern = 'TABULATED_SOBOL'
scene.cycles.use_adaptive_sampling = False
scene.cycles.use_light_tree = False
scene.cycles.blur_glossy = 0.0
scene.cycles.sample_clamp_indirect = 0.0
scene.view_settings.view_transform = 'Standard'
bpy.context.view_layer.update()

# ---- added for rendering (the .blend has no active camera): camera
cam_auto = bpy.data.cameras.new('AutoCamera')
cam_auto.lens = 50.0
cam_auto.sensor_width = 36.0
cam_auto.clip_end = 1000.0
ob_auto_camera = bpy.data.objects.new('AutoCamera', cam_auto)
scene.collection.objects.link(ob_auto_camera)
ob_auto_camera.location = (1.16482, -1.39517, 1.43763)
ob_auto_camera.rotation_euler = (1.09748, -7.21219e-08, 0.694738)
scene.camera = ob_auto_camera
bpy.context.view_layer.update()
